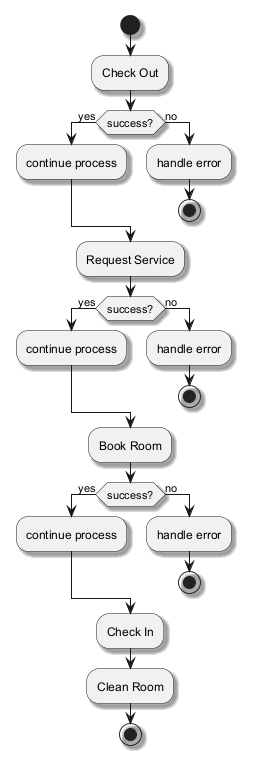

The diagram above was rendered by PlantUML. Its source (embedded in the PNG):
@startuml
skinparam shadowing true
start
:Check Out;
if (success?) then (yes)
:continue process;
else (no)
:handle error;
stop
endif
:Request Service;
if (success?) then (yes)
:continue process;
else (no)
:handle error;
stop
endif
:Book Room;
if (success?) then (yes)
:continue process;
else (no)
:handle error;
stop
endif
:Check In;
:Clean Room;
stop
@enduml